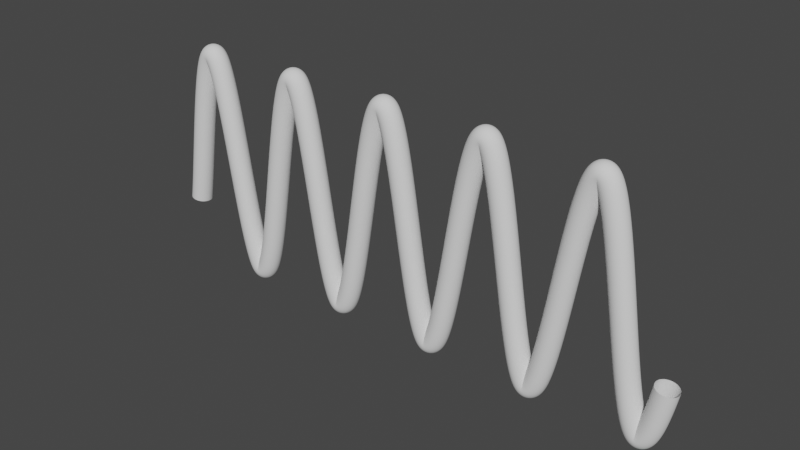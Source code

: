 # Source: SimpleWave.blend  (saved by Blender 3.3.6; exported with 4.5.12 LTS)
import bpy
from mathutils import Matrix  # noqa: F401  (used for matrix-valued properties, if any)

bpy.ops.wm.read_factory_settings(use_empty=True)
scene = bpy.context.scene
scene.name = 'Scene'

# ---- collections
col_collection = bpy.data.collections.new('Collection'); scene.collection.children.link(col_collection)

# ---- materials (node trees are filled in below, after node groups)
mat_material = bpy.data.materials.new('Material')
mat_material.alpha_threshold = 0.0
mat_material.use_transparent_shadow = False
mat_material.roughness = 0.5
mat_material.line_color = (0.0, 0.0, 0.0, 1.0)

# ---- node groups
ng_wave = bpy.data.node_groups.new('Wave', 'GeometryNodeTree')
_s = ng_wave.interface.new_socket(name='Geometry', in_out='OUTPUT', socket_type='NodeSocketGeometry')
_s = ng_wave.interface.new_socket(name='Geometry', in_out='INPUT', socket_type='NodeSocketGeometry')
_s = ng_wave.interface.new_socket(name='Curve Length', in_out='INPUT', socket_type='NodeSocketFloat')
_s = ng_wave.interface.new_socket(name='Wave Length', in_out='INPUT', socket_type='NodeSocketFloat')
_s = ng_wave.interface.new_socket(name='Wave Period', in_out='INPUT', socket_type='NodeSocketFloat')
_s = ng_wave.interface.new_socket(name='Wave Amplitude', in_out='INPUT', socket_type='NodeSocketFloat')
ng_wave.is_modifier = True
_N = ng_wave.nodes; _L = ng_wave.links
n0 = _N.new('GeometryNodeCurvePrimitiveLine'); n0.name = 'Curve Line'; n0.location = (-217, 178)
n1 = _N.new('GeometryNodeResampleCurve'); n1.name = 'Resample Curve'; n1.location = (-19, 182)
n1.keep_last_segment = False
n1.inputs[2].default_value = 1000
n2 = _N.new('GeometryNodeSetCurveRadius'); n2.name = 'Set Curve Radius'; n2.location = (155, 170)
n2.inputs[2].default_value = 0.2
n3 = _N.new('ShaderNodeCombineXYZ'); n3.name = 'Combine XYZ'; n3.location = (-585, 147)
n3.inputs[0].default_value = 1.0
n4 = _N.new('ShaderNodeVectorMath'); n4.name = 'Vector Math'; n4.location = (-413, 146)
n4.operation = 'SCALE'
n5 = _N.new('NodeGroupInput'); n5.name = 'Group Input'; n5.location = (-780, -56)
n6 = _N.new('GeometryNodeCurveToMesh'); n6.name = 'Curve to Mesh'; n6.location = (1041, 0)
n7 = _N.new('NodeGroupOutput'); n7.name = 'Group Output'; n7.location = (1212, -1)
n8 = _N.new('GeometryNodeCurvePrimitiveCircle'); n8.name = 'Curve Circle'; n8.location = (876, -135)
n8.inputs[0].default_value = 64
n9 = _N.new('GeometryNodeInputSceneTime'); n9.name = 'Scene Time'; n9.location = (-764, -802)
n10 = _N.new('GeometryNodeInputPosition'); n10.name = 'Position'; n10.location = (-966, -514)
n11 = _N.new('ShaderNodeSeparateXYZ'); n11.name = 'Separate XYZ'; n11.location = (-778, -445)
n12 = _N.new('ShaderNodeMath'); n12.name = 'Math'; n12.location = (-568, -482)
n12.operation = 'DIVIDE'
n13 = _N.new('ShaderNodeMath'); n13.name = 'Math.001'; n13.location = (-581, -802)
n13.operation = 'DIVIDE'
n14 = _N.new('ShaderNodeMath'); n14.name = 'Math.002'; n14.location = (-367, -590)
n14.operation = 'SUBTRACT'
n15 = _N.new('ShaderNodeMath'); n15.name = 'Math.003'; n15.location = (-182, -588)
n15.operation = 'MULTIPLY'
n15.inputs[1].default_value = 6.283
n16 = _N.new('NodeGroupInput'); n16.name = 'Group Input.002'; n16.location = (-963, -652)
n17 = _N.new('NodeGroupInput'); n17.name = 'Group Input.003'; n17.location = (-31, -403)
n18 = _N.new('ShaderNodeMath'); n18.name = 'Math.004'; n18.location = (1, -575)
n18.operation = 'SINE'
n19 = _N.new('GeometryNodeSetPosition'); n19.name = 'Set Position'; n19.location = (665, 88)
n20 = _N.new('ShaderNodeMath'); n20.name = 'Math.005'; n20.location = (187, -466)
n20.operation = 'MULTIPLY'
n21 = _N.new('ShaderNodeCombineXYZ'); n21.name = 'Combine XYZ.001'; n21.location = (465, -332)
n22 = _N.new('GeometryNodeInputNamedAttribute'); n22.name = 'Named Attribute'; n22.location = (1016, 0)
n22.inputs[0].default_value = 'radius'
n23 = _N.new('GeometryNodeSwitch'); n23.name = 'Switch'; n23.location = (1016, 0)
n23.input_type = 'FLOAT'
n23.inputs[1].default_value = 1.0
_L.new(n6.outputs[0], n7.inputs[0])
_L.new(n8.outputs[0], n6.inputs[1])
_L.new(n0.outputs[0], n1.inputs[0])
_L.new(n1.outputs[0], n2.inputs[0])
_L.new(n10.outputs[0], n11.inputs[0])
_L.new(n3.outputs[0], n4.inputs[0])
_L.new(n5.outputs[1], n4.inputs[3])
_L.new(n4.outputs[0], n0.inputs[1])
_L.new(n2.outputs[0], n19.inputs[0])
_L.new(n19.outputs[0], n6.inputs[0])
_L.new(n11.outputs[0], n12.inputs[0])
_L.new(n16.outputs[2], n12.inputs[1])
_L.new(n9.outputs[0], n13.inputs[0])
_L.new(n16.outputs[3], n13.inputs[1])
_L.new(n12.outputs[0], n14.inputs[0])
_L.new(n13.outputs[0], n14.inputs[1])
_L.new(n14.outputs[0], n15.inputs[0])
_L.new(n15.outputs[0], n18.inputs[0])
_L.new(n17.outputs[4], n20.inputs[0])
_L.new(n18.outputs[0], n20.inputs[1])
_L.new(n20.outputs[0], n21.inputs[2])
_L.new(n21.outputs[0], n19.inputs[3])
_L.new(n22.outputs[1], n23.inputs[0])
_L.new(n22.outputs[0], n23.inputs[2])
_L.new(n23.outputs[0], n6.inputs[2])
n7.is_active_output = True

# ---- material node trees
mat_material.use_nodes = True; mat_material.node_tree.nodes.clear()
_N = mat_material.node_tree.nodes; _L = mat_material.node_tree.links
n0 = _N.new('ShaderNodeOutputMaterial'); n0.name = 'Material Output'; n0.location = (300, 300)
n1 = _N.new('ShaderNodeBsdfPrincipled'); n1.name = 'Principled BSDF'; n1.location = (10, 300)
n1.distribution = 'GGX'
n1.subsurface_method = 'RANDOM_WALK_SKIN'
n1.inputs[3].default_value = 1.45
n1.inputs[27].default_value = (0.0, 0.0, 0.0, 1.0)
n1.inputs[28].default_value = 1.0
_L.new(n1.outputs[0], n0.inputs[0])
n0.is_active_output = True

# ---- world
world_world = bpy.data.worlds.new('World'); scene.world = world_world
world_world.use_nodes = True; world_world.node_tree.nodes.clear()
_N = world_world.node_tree.nodes; _L = world_world.node_tree.links
n0 = _N.new('ShaderNodeOutputWorld'); n0.name = 'World Output'; n0.location = (300, 300)
n1 = _N.new('ShaderNodeBackground'); n1.name = 'Background'; n1.location = (10, 300)
n1.inputs[0].default_value = (0.05088, 0.05088, 0.05088, 1.0)
_L.new(n1.outputs[0], n0.inputs[0])
n0.is_active_output = True
world_world.color = (0.05088, 0.05088, 0.05088)
world_world.use_sun_shadow = False
world_world.sun_shadow_jitter_overblur = 0.0

# ---- meshes
me_cube = bpy.data.meshes.new('Cube')
me_cube.from_pydata([(1.0, 1.0, 1.0), (1.0, 1.0, -1.0), (1.0, -1.0, 1.0), (1.0, -1.0, -1.0), (-1.0, 1.0, 1.0), (-1.0, 1.0, -1.0), (-1.0, -1.0, 1.0), (-1.0, -1.0, -1.0)], [], [(0, 4, 6, 2), (3, 2, 6, 7), (7, 6, 4, 5), (5, 1, 3, 7), (1, 0, 2, 3), (5, 4, 0, 1)])
_uv = me_cube.uv_layers.new(name='UVMap')
_uv.uv.foreach_set('vector', [0.625, 0.5, 0.875, 0.5, 0.875, 0.75, 0.625, 0.75, 0.375, 0.75, 0.625, 0.75, 0.625, 1.0, 0.375, 1.0, 0.375, 0.0, 0.625, 0.0, 0.625, 0.25, 0.375, 0.25, 0.125, 0.5, 0.375, 0.5, 0.375, 0.75, 0.125, 0.75, 0.375, 0.5, 0.625, 0.5, 0.625, 0.75, 0.375, 0.75, 0.375, 0.25, 0.625, 0.25, 0.625, 0.5, 0.375, 0.5])
me_cube.materials.append(mat_material)
me_cube.use_mirror_vertex_groups = False
me_cube.update()

# ---- objects
ob_cube = bpy.data.objects.new('Cube', me_cube)

# ---- transforms, parenting, visibility, modifiers, constraints
ob_cube.location = (0.0, 0.0, 0.0)
ob_cube.lock_rotations_4d = False
ob_cube.empty_display_type = 'ARROWS'
ob_cube.lineart.crease_threshold = 0.0
_m = ob_cube.modifiers.new('GeometryNodes', 'NODES')
_m.node_group = ng_wave
_gi = [s.identifier for s in ng_wave.interface.items_tree if s.item_type == 'SOCKET' and s.in_out == 'INPUT']
_m[_gi[1]] = 10.0  # Curve Length
_m[_gi[2]] = 2.0  # Wave Length
_m[_gi[3]] = 1.0  # Wave Period
_m[_gi[4]] = 2.0  # Wave Amplitude

# ---- collection membership
col_collection.objects.link(ob_cube)

# ---- scene / render settings (as saved in the file)
scene.frame_start = 1; scene.frame_end = 250; scene.frame_set(218)
scene.render.engine = 'BLENDER_EEVEE_NEXT'
scene.cycles.sampling_pattern = 'TABULATED_SOBOL'
scene.cycles.use_light_tree = False
scene.view_settings.view_transform = 'Filmic'
bpy.context.view_layer.update()

# ---- added for rendering (the .blend has no active camera and no usable light): camera, sun
cam_auto = bpy.data.cameras.new('AutoCamera')
cam_auto.lens = 50.0
cam_auto.sensor_width = 36.0
cam_auto.clip_end = 1000.0
ob_auto_camera = bpy.data.objects.new('AutoCamera', cam_auto)
scene.collection.objects.link(ob_auto_camera)
ob_auto_camera.location = (15.449, -12.5388, 8.35922)
ob_auto_camera.rotation_euler = (1.09748, -7.21219e-08, 0.694738)
scene.camera = ob_auto_camera
light_auto_sun = bpy.data.lights.new('AutoSun', 'SUN')
light_auto_sun.energy = 3.0
light_auto_sun.angle = 0.0523599
ob_auto_sun = bpy.data.objects.new('AutoSun', light_auto_sun)
scene.collection.objects.link(ob_auto_sun)
ob_auto_sun.rotation_euler = (0.872665, 0.174533, 0.523599)
bpy.context.view_layer.update()
